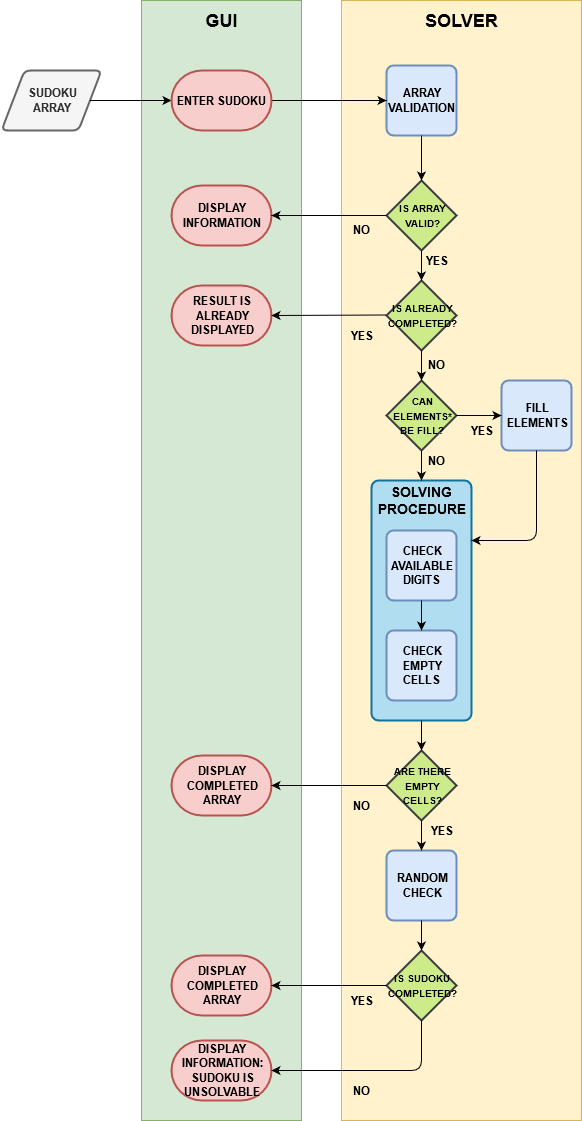

The diagram above was exported from draw.io. Its source (the exported page's mxGraphModel, read from the mxfile embedded in the PNG):
<mxGraphModel dx="1422" dy="772" grid="1" gridSize="10" guides="1" tooltips="1" connect="1" arrows="1" fold="1" page="1" pageScale="1" pageWidth="827" pageHeight="1169" math="0" shadow="0">
  <root>
    <mxCell id="0" />
    <mxCell id="1" parent="0" />
    <mxCell id="tvIER3KHZRPnWaV9SwNt-1" value="" style="rounded=0;whiteSpace=wrap;html=1;fillColor=#d5e8d4;strokeColor=#82b366;" vertex="1" parent="1">
      <mxGeometry x="280" y="40" width="160" height="1120" as="geometry" />
    </mxCell>
    <mxCell id="tvIER3KHZRPnWaV9SwNt-2" value="" style="rounded=0;whiteSpace=wrap;html=1;fillColor=#fff2cc;strokeColor=#d6b656;" vertex="1" parent="1">
      <mxGeometry x="480" y="40" width="240" height="1120" as="geometry" />
    </mxCell>
    <mxCell id="tvIER3KHZRPnWaV9SwNt-3" value="&lt;font style=&quot;font-size: 18px&quot;&gt;&lt;b&gt;GUI&lt;/b&gt;&lt;/font&gt;" style="text;html=1;align=center;verticalAlign=middle;resizable=0;points=[];autosize=1;" vertex="1" parent="1">
      <mxGeometry x="335" y="50" width="50" height="20" as="geometry" />
    </mxCell>
    <mxCell id="tvIER3KHZRPnWaV9SwNt-4" value="&lt;font style=&quot;font-size: 18px&quot;&gt;&lt;b&gt;SOLVER&lt;/b&gt;&lt;/font&gt;" style="text;html=1;align=center;verticalAlign=middle;resizable=0;points=[];autosize=1;" vertex="1" parent="1">
      <mxGeometry x="555" y="50" width="90" height="20" as="geometry" />
    </mxCell>
    <mxCell id="tvIER3KHZRPnWaV9SwNt-5" value="&lt;div&gt;&lt;b&gt;SUDOKU&lt;/b&gt;&lt;/div&gt;&lt;div&gt;&lt;b&gt;ARRAY&lt;/b&gt;&lt;/div&gt;" style="shape=parallelogram;html=1;strokeWidth=2;perimeter=parallelogramPerimeter;whiteSpace=wrap;rounded=1;arcSize=12;size=0.23;fillColor=#f5f5f5;strokeColor=#666666;fontColor=#333333;" vertex="1" parent="1">
      <mxGeometry x="140" y="110" width="100" height="60" as="geometry" />
    </mxCell>
    <mxCell id="tvIER3KHZRPnWaV9SwNt-8" value="&lt;div&gt;&lt;b&gt;ARRAY&lt;/b&gt;&lt;/div&gt;&lt;div&gt;&lt;b&gt;VALIDATION&lt;br&gt;&lt;/b&gt;&lt;/div&gt;" style="rounded=1;whiteSpace=wrap;html=1;absoluteArcSize=1;arcSize=14;strokeWidth=2;fillColor=#dae8fc;strokeColor=#6c8ebf;" vertex="1" parent="1">
      <mxGeometry x="525" y="105" width="70" height="70" as="geometry" />
    </mxCell>
    <mxCell id="tvIER3KHZRPnWaV9SwNt-9" value="&lt;b&gt;&lt;font style=&quot;font-size: 10px&quot;&gt;IS ARRAY VALID?&lt;/font&gt;&lt;/b&gt;" style="strokeWidth=2;html=1;shape=mxgraph.flowchart.decision;whiteSpace=wrap;fillColor=#cdeb8b;strokeColor=#36393d;" vertex="1" parent="1">
      <mxGeometry x="525" y="220" width="70" height="70" as="geometry" />
    </mxCell>
    <mxCell id="tvIER3KHZRPnWaV9SwNt-10" value="" style="endArrow=classic;html=1;exitX=1;exitY=0.5;exitDx=0;exitDy=0;entryX=0;entryY=0.5;entryDx=0;entryDy=0;entryPerimeter=0;" edge="1" parent="1" source="tvIER3KHZRPnWaV9SwNt-5" target="tvIER3KHZRPnWaV9SwNt-59">
      <mxGeometry width="50" height="50" relative="1" as="geometry">
        <mxPoint x="140" y="180" as="sourcePoint" />
        <mxPoint x="325" y="140" as="targetPoint" />
      </mxGeometry>
    </mxCell>
    <mxCell id="tvIER3KHZRPnWaV9SwNt-11" value="" style="endArrow=classic;html=1;exitX=1;exitY=0.5;exitDx=0;exitDy=0;entryX=0;entryY=0.5;entryDx=0;entryDy=0;exitPerimeter=0;" edge="1" parent="1" source="tvIER3KHZRPnWaV9SwNt-59" target="tvIER3KHZRPnWaV9SwNt-8">
      <mxGeometry width="50" height="50" relative="1" as="geometry">
        <mxPoint x="395" y="140" as="sourcePoint" />
        <mxPoint x="441.5" y="139.5" as="targetPoint" />
      </mxGeometry>
    </mxCell>
    <mxCell id="tvIER3KHZRPnWaV9SwNt-12" value="&lt;div&gt;&lt;b&gt;&lt;font style=&quot;font-size: 10px&quot;&gt;IS ALREADY COMPLETED?&lt;/font&gt;&lt;/b&gt;&lt;/div&gt;" style="strokeWidth=2;html=1;shape=mxgraph.flowchart.decision;whiteSpace=wrap;fillColor=#cdeb8b;strokeColor=#36393d;" vertex="1" parent="1">
      <mxGeometry x="525" y="320" width="70" height="70" as="geometry" />
    </mxCell>
    <mxCell id="tvIER3KHZRPnWaV9SwNt-13" value="&lt;b&gt;DISPLAY INFORMATION&lt;/b&gt;" style="strokeWidth=2;html=1;shape=mxgraph.flowchart.terminator;whiteSpace=wrap;fillColor=#f8cecc;strokeColor=#b85450;" vertex="1" parent="1">
      <mxGeometry x="310" y="225" width="100" height="60" as="geometry" />
    </mxCell>
    <mxCell id="tvIER3KHZRPnWaV9SwNt-14" value="&lt;b&gt;RESULT IS ALREADY DISPLAYED&lt;/b&gt;" style="strokeWidth=2;html=1;shape=mxgraph.flowchart.terminator;whiteSpace=wrap;fillColor=#f8cecc;strokeColor=#b85450;" vertex="1" parent="1">
      <mxGeometry x="310" y="325" width="100" height="60" as="geometry" />
    </mxCell>
    <mxCell id="tvIER3KHZRPnWaV9SwNt-15" value="" style="endArrow=classic;html=1;exitX=0.5;exitY=1;exitDx=0;exitDy=0;" edge="1" parent="1" source="tvIER3KHZRPnWaV9SwNt-8" target="tvIER3KHZRPnWaV9SwNt-9">
      <mxGeometry width="50" height="50" relative="1" as="geometry">
        <mxPoint x="760" y="185" as="sourcePoint" />
        <mxPoint x="760" y="250" as="targetPoint" />
      </mxGeometry>
    </mxCell>
    <mxCell id="tvIER3KHZRPnWaV9SwNt-16" value="" style="endArrow=classic;html=1;exitX=0.5;exitY=1;exitDx=0;exitDy=0;exitPerimeter=0;" edge="1" parent="1" source="tvIER3KHZRPnWaV9SwNt-9" target="tvIER3KHZRPnWaV9SwNt-12">
      <mxGeometry width="50" height="50" relative="1" as="geometry">
        <mxPoint x="570" y="200" as="sourcePoint" />
        <mxPoint x="570" y="230" as="targetPoint" />
      </mxGeometry>
    </mxCell>
    <mxCell id="tvIER3KHZRPnWaV9SwNt-17" value="" style="endArrow=classic;html=1;exitX=0;exitY=0.5;exitDx=0;exitDy=0;exitPerimeter=0;" edge="1" parent="1" source="tvIER3KHZRPnWaV9SwNt-9" target="tvIER3KHZRPnWaV9SwNt-13">
      <mxGeometry width="50" height="50" relative="1" as="geometry">
        <mxPoint x="580" y="210" as="sourcePoint" />
        <mxPoint x="580" y="240" as="targetPoint" />
      </mxGeometry>
    </mxCell>
    <mxCell id="tvIER3KHZRPnWaV9SwNt-18" value="" style="endArrow=classic;html=1;exitX=0;exitY=0.5;exitDx=0;exitDy=0;exitPerimeter=0;entryX=1;entryY=0.5;entryDx=0;entryDy=0;entryPerimeter=0;" edge="1" parent="1" target="tvIER3KHZRPnWaV9SwNt-14">
      <mxGeometry width="50" height="50" relative="1" as="geometry">
        <mxPoint x="525" y="354.5" as="sourcePoint" />
        <mxPoint x="330" y="354.5" as="targetPoint" />
      </mxGeometry>
    </mxCell>
    <mxCell id="tvIER3KHZRPnWaV9SwNt-20" value="&lt;b&gt;NO&lt;/b&gt;" style="text;html=1;align=center;verticalAlign=middle;resizable=0;points=[];autosize=1;" vertex="1" parent="1">
      <mxGeometry x="560" y="394" width="30" height="20" as="geometry" />
    </mxCell>
    <mxCell id="tvIER3KHZRPnWaV9SwNt-21" value="&lt;b&gt;NO&lt;/b&gt;" style="text;html=1;align=center;verticalAlign=middle;resizable=0;points=[];autosize=1;" vertex="1" parent="1">
      <mxGeometry x="485" y="259" width="30" height="20" as="geometry" />
    </mxCell>
    <mxCell id="tvIER3KHZRPnWaV9SwNt-23" value="&lt;div&gt;&lt;b&gt;YES&lt;/b&gt;&lt;/div&gt;" style="text;html=1;align=center;verticalAlign=middle;resizable=0;points=[];autosize=1;" vertex="1" parent="1">
      <mxGeometry x="480" y="365" width="40" height="20" as="geometry" />
    </mxCell>
    <mxCell id="tvIER3KHZRPnWaV9SwNt-24" value="&lt;div&gt;&lt;b&gt;YES&lt;/b&gt;&lt;/div&gt;" style="text;html=1;align=center;verticalAlign=middle;resizable=0;points=[];autosize=1;" vertex="1" parent="1">
      <mxGeometry x="555" y="290" width="40" height="20" as="geometry" />
    </mxCell>
    <mxCell id="tvIER3KHZRPnWaV9SwNt-25" value="&lt;b&gt;&lt;font style=&quot;font-size: 10px&quot;&gt;CAN ELEMENTS* BE FILL?&lt;/font&gt;&lt;/b&gt;" style="strokeWidth=2;html=1;shape=mxgraph.flowchart.decision;whiteSpace=wrap;fillColor=#cdeb8b;strokeColor=#36393d;" vertex="1" parent="1">
      <mxGeometry x="525" y="420" width="70" height="70" as="geometry" />
    </mxCell>
    <mxCell id="tvIER3KHZRPnWaV9SwNt-26" value="" style="endArrow=classic;html=1;entryX=0.5;entryY=0;entryDx=0;entryDy=0;entryPerimeter=0;" edge="1" parent="1" target="tvIER3KHZRPnWaV9SwNt-25">
      <mxGeometry width="50" height="50" relative="1" as="geometry">
        <mxPoint x="560" y="390" as="sourcePoint" />
        <mxPoint x="570" y="230" as="targetPoint" />
      </mxGeometry>
    </mxCell>
    <mxCell id="tvIER3KHZRPnWaV9SwNt-27" value="&lt;b&gt;FILL ELEMENTS&lt;/b&gt;" style="rounded=1;whiteSpace=wrap;html=1;absoluteArcSize=1;arcSize=14;strokeWidth=2;fillColor=#dae8fc;strokeColor=#6c8ebf;" vertex="1" parent="1">
      <mxGeometry x="640" y="420" width="70" height="70" as="geometry" />
    </mxCell>
    <mxCell id="tvIER3KHZRPnWaV9SwNt-28" value="" style="endArrow=classic;html=1;exitX=1;exitY=0.5;exitDx=0;exitDy=0;exitPerimeter=0;entryX=0;entryY=0.5;entryDx=0;entryDy=0;" edge="1" parent="1" source="tvIER3KHZRPnWaV9SwNt-25" target="tvIER3KHZRPnWaV9SwNt-27">
      <mxGeometry width="50" height="50" relative="1" as="geometry">
        <mxPoint x="570" y="185" as="sourcePoint" />
        <mxPoint x="570" y="230" as="targetPoint" />
      </mxGeometry>
    </mxCell>
    <mxCell id="tvIER3KHZRPnWaV9SwNt-29" value="&lt;div&gt;&lt;b&gt;YES&lt;/b&gt;&lt;/div&gt;" style="text;html=1;align=center;verticalAlign=middle;resizable=0;points=[];autosize=1;" vertex="1" parent="1">
      <mxGeometry x="600" y="460" width="40" height="20" as="geometry" />
    </mxCell>
    <mxCell id="tvIER3KHZRPnWaV9SwNt-30" value="" style="rounded=1;whiteSpace=wrap;html=1;absoluteArcSize=1;arcSize=14;strokeWidth=2;fillColor=#b1ddf0;strokeColor=#10739e;" vertex="1" parent="1">
      <mxGeometry x="510" y="520" width="100" height="240" as="geometry" />
    </mxCell>
    <mxCell id="tvIER3KHZRPnWaV9SwNt-32" value="&lt;div&gt;&lt;b&gt;CHECK&lt;/b&gt;&lt;/div&gt;&lt;div&gt;&lt;b&gt;AVAILABLE&lt;/b&gt;&lt;/div&gt;&lt;div&gt;&lt;b&gt;DIGITS&lt;br&gt;&lt;/b&gt;&lt;/div&gt;" style="rounded=1;whiteSpace=wrap;html=1;absoluteArcSize=1;arcSize=14;strokeWidth=2;fillColor=#dae8fc;strokeColor=#6c8ebf;" vertex="1" parent="1">
      <mxGeometry x="525" y="570" width="70" height="70" as="geometry" />
    </mxCell>
    <mxCell id="tvIER3KHZRPnWaV9SwNt-33" value="&lt;div&gt;&lt;b&gt;CHECK&lt;/b&gt;&lt;/div&gt;&lt;div&gt;&lt;b&gt;EMPTY&lt;/b&gt;&lt;/div&gt;&lt;div&gt;&lt;b&gt;CELLS&lt;br&gt;&lt;/b&gt;&lt;/div&gt;" style="rounded=1;whiteSpace=wrap;html=1;absoluteArcSize=1;arcSize=14;strokeWidth=2;fillColor=#dae8fc;strokeColor=#6c8ebf;" vertex="1" parent="1">
      <mxGeometry x="525" y="670" width="70" height="70" as="geometry" />
    </mxCell>
    <mxCell id="tvIER3KHZRPnWaV9SwNt-34" value="&lt;div&gt;&lt;font style=&quot;font-size: 14px&quot;&gt;&lt;b&gt;SOLVING&lt;/b&gt;&lt;/font&gt;&lt;/div&gt;&lt;div&gt;&lt;font style=&quot;font-size: 14px&quot;&gt;&lt;b&gt;PROCEDURE&lt;/b&gt;&lt;/font&gt;&lt;/div&gt;" style="text;html=1;align=center;verticalAlign=middle;resizable=0;points=[];autosize=1;" vertex="1" parent="1">
      <mxGeometry x="510" y="520" width="100" height="40" as="geometry" />
    </mxCell>
    <mxCell id="tvIER3KHZRPnWaV9SwNt-37" value="" style="endArrow=classic;html=1;exitX=0.5;exitY=1;exitDx=0;exitDy=0;exitPerimeter=0;entryX=0.5;entryY=0;entryDx=0;entryDy=0;entryPerimeter=0;" edge="1" parent="1" source="tvIER3KHZRPnWaV9SwNt-25" target="tvIER3KHZRPnWaV9SwNt-34">
      <mxGeometry width="50" height="50" relative="1" as="geometry">
        <mxPoint x="570" y="185" as="sourcePoint" />
        <mxPoint x="570" y="230" as="targetPoint" />
      </mxGeometry>
    </mxCell>
    <mxCell id="tvIER3KHZRPnWaV9SwNt-38" value="" style="endArrow=classic;html=1;exitX=0.5;exitY=1;exitDx=0;exitDy=0;entryX=0.5;entryY=0;entryDx=0;entryDy=0;" edge="1" parent="1" source="tvIER3KHZRPnWaV9SwNt-32" target="tvIER3KHZRPnWaV9SwNt-33">
      <mxGeometry width="50" height="50" relative="1" as="geometry">
        <mxPoint x="570" y="500" as="sourcePoint" />
        <mxPoint x="570" y="530" as="targetPoint" />
      </mxGeometry>
    </mxCell>
    <mxCell id="tvIER3KHZRPnWaV9SwNt-39" value="" style="endArrow=classic;html=1;exitX=0.5;exitY=1;exitDx=0;exitDy=0;entryX=1;entryY=0.25;entryDx=0;entryDy=0;" edge="1" parent="1" source="tvIER3KHZRPnWaV9SwNt-27" target="tvIER3KHZRPnWaV9SwNt-30">
      <mxGeometry width="50" height="50" relative="1" as="geometry">
        <mxPoint x="570" y="500" as="sourcePoint" />
        <mxPoint x="570" y="530" as="targetPoint" />
        <Array as="points">
          <mxPoint x="675" y="580" />
        </Array>
      </mxGeometry>
    </mxCell>
    <mxCell id="tvIER3KHZRPnWaV9SwNt-40" value="&lt;b&gt;NO&lt;/b&gt;" style="text;html=1;align=center;verticalAlign=middle;resizable=0;points=[];autosize=1;" vertex="1" parent="1">
      <mxGeometry x="560" y="490" width="30" height="20" as="geometry" />
    </mxCell>
    <mxCell id="tvIER3KHZRPnWaV9SwNt-41" value="&lt;b&gt;&lt;font style=&quot;font-size: 10px&quot;&gt;ARE THERE EMPTY CELLS?&lt;/font&gt;&lt;/b&gt;" style="strokeWidth=2;html=1;shape=mxgraph.flowchart.decision;whiteSpace=wrap;fillColor=#cdeb8b;strokeColor=#36393d;" vertex="1" parent="1">
      <mxGeometry x="525" y="790" width="70" height="70" as="geometry" />
    </mxCell>
    <mxCell id="tvIER3KHZRPnWaV9SwNt-42" value="" style="endArrow=classic;html=1;exitX=0.5;exitY=1;exitDx=0;exitDy=0;" edge="1" parent="1" source="tvIER3KHZRPnWaV9SwNt-30" target="tvIER3KHZRPnWaV9SwNt-41">
      <mxGeometry width="50" height="50" relative="1" as="geometry">
        <mxPoint x="570" y="400" as="sourcePoint" />
        <mxPoint x="570" y="430" as="targetPoint" />
      </mxGeometry>
    </mxCell>
    <mxCell id="tvIER3KHZRPnWaV9SwNt-43" value="&lt;div&gt;&lt;b&gt;DISPLAY&lt;/b&gt;&lt;/div&gt;&lt;div&gt;&lt;b&gt;COMPLETED ARRAY&lt;br&gt;&lt;/b&gt;&lt;/div&gt;" style="strokeWidth=2;html=1;shape=mxgraph.flowchart.terminator;whiteSpace=wrap;fillColor=#f8cecc;strokeColor=#b85450;" vertex="1" parent="1">
      <mxGeometry x="310" y="795" width="100" height="60" as="geometry" />
    </mxCell>
    <mxCell id="tvIER3KHZRPnWaV9SwNt-44" value="" style="endArrow=classic;html=1;exitX=0;exitY=0.5;exitDx=0;exitDy=0;exitPerimeter=0;entryX=1;entryY=0.5;entryDx=0;entryDy=0;entryPerimeter=0;" edge="1" parent="1" source="tvIER3KHZRPnWaV9SwNt-41" target="tvIER3KHZRPnWaV9SwNt-43">
      <mxGeometry width="50" height="50" relative="1" as="geometry">
        <mxPoint x="425" y="770" as="sourcePoint" />
        <mxPoint x="310" y="770.5" as="targetPoint" />
      </mxGeometry>
    </mxCell>
    <mxCell id="tvIER3KHZRPnWaV9SwNt-45" value="&lt;b&gt;NO&lt;/b&gt;" style="text;html=1;align=center;verticalAlign=middle;resizable=0;points=[];autosize=1;" vertex="1" parent="1">
      <mxGeometry x="485" y="835" width="30" height="20" as="geometry" />
    </mxCell>
    <mxCell id="tvIER3KHZRPnWaV9SwNt-46" value="&lt;b&gt;RANDOM CHECK&lt;/b&gt;" style="rounded=1;whiteSpace=wrap;html=1;absoluteArcSize=1;arcSize=14;strokeWidth=2;fillColor=#dae8fc;strokeColor=#6c8ebf;" vertex="1" parent="1">
      <mxGeometry x="525" y="890" width="70" height="70" as="geometry" />
    </mxCell>
    <mxCell id="tvIER3KHZRPnWaV9SwNt-47" value="" style="endArrow=classic;html=1;exitX=0.5;exitY=1;exitDx=0;exitDy=0;exitPerimeter=0;entryX=0.5;entryY=0;entryDx=0;entryDy=0;" edge="1" parent="1" source="tvIER3KHZRPnWaV9SwNt-41" target="tvIER3KHZRPnWaV9SwNt-46">
      <mxGeometry width="50" height="50" relative="1" as="geometry">
        <mxPoint x="570" y="770" as="sourcePoint" />
        <mxPoint x="570" y="800" as="targetPoint" />
      </mxGeometry>
    </mxCell>
    <mxCell id="tvIER3KHZRPnWaV9SwNt-48" value="&lt;div&gt;&lt;b&gt;YES&lt;/b&gt;&lt;/div&gt;" style="text;html=1;align=center;verticalAlign=middle;resizable=0;points=[];autosize=1;" vertex="1" parent="1">
      <mxGeometry x="560" y="860" width="40" height="20" as="geometry" />
    </mxCell>
    <mxCell id="tvIER3KHZRPnWaV9SwNt-49" value="&lt;div&gt;&lt;b&gt;&lt;font style=&quot;font-size: 10px&quot;&gt;IS SUDOKU COMPLETED?&lt;/font&gt;&lt;/b&gt;&lt;/div&gt;" style="strokeWidth=2;html=1;shape=mxgraph.flowchart.decision;whiteSpace=wrap;fillColor=#cdeb8b;strokeColor=#36393d;" vertex="1" parent="1">
      <mxGeometry x="525" y="990" width="70" height="70" as="geometry" />
    </mxCell>
    <mxCell id="tvIER3KHZRPnWaV9SwNt-50" value="&lt;div&gt;&lt;b&gt;DISPLAY&lt;/b&gt;&lt;/div&gt;&lt;div&gt;&lt;b&gt;COMPLETED ARRAY&lt;br&gt;&lt;/b&gt;&lt;/div&gt;" style="strokeWidth=2;html=1;shape=mxgraph.flowchart.terminator;whiteSpace=wrap;fillColor=#f8cecc;strokeColor=#b85450;" vertex="1" parent="1">
      <mxGeometry x="310" y="995" width="100" height="60" as="geometry" />
    </mxCell>
    <mxCell id="tvIER3KHZRPnWaV9SwNt-51" value="&lt;div&gt;&lt;b&gt;DISPLAY INFORMATION: SUDOKU IS UNSOLVABLE&lt;br&gt;&lt;/b&gt;&lt;/div&gt;" style="strokeWidth=2;html=1;shape=mxgraph.flowchart.terminator;whiteSpace=wrap;fillColor=#f8cecc;strokeColor=#b85450;" vertex="1" parent="1">
      <mxGeometry x="310" y="1080" width="100" height="60" as="geometry" />
    </mxCell>
    <mxCell id="tvIER3KHZRPnWaV9SwNt-52" value="" style="endArrow=classic;html=1;exitX=0;exitY=0.5;exitDx=0;exitDy=0;exitPerimeter=0;entryX=1;entryY=0.5;entryDx=0;entryDy=0;entryPerimeter=0;" edge="1" parent="1" source="tvIER3KHZRPnWaV9SwNt-49" target="tvIER3KHZRPnWaV9SwNt-50">
      <mxGeometry width="50" height="50" relative="1" as="geometry">
        <mxPoint x="535" y="835" as="sourcePoint" />
        <mxPoint x="420" y="835" as="targetPoint" />
      </mxGeometry>
    </mxCell>
    <mxCell id="tvIER3KHZRPnWaV9SwNt-53" value="" style="endArrow=classic;html=1;exitX=0.5;exitY=1;exitDx=0;exitDy=0;exitPerimeter=0;entryX=1;entryY=0.5;entryDx=0;entryDy=0;entryPerimeter=0;" edge="1" parent="1" source="tvIER3KHZRPnWaV9SwNt-49" target="tvIER3KHZRPnWaV9SwNt-51">
      <mxGeometry width="50" height="50" relative="1" as="geometry">
        <mxPoint x="535" y="1025" as="sourcePoint" />
        <mxPoint x="420" y="1025" as="targetPoint" />
        <Array as="points">
          <mxPoint x="560" y="1110" />
        </Array>
      </mxGeometry>
    </mxCell>
    <mxCell id="tvIER3KHZRPnWaV9SwNt-55" value="" style="endArrow=classic;html=1;exitX=0.5;exitY=1;exitDx=0;exitDy=0;entryX=0.5;entryY=0;entryDx=0;entryDy=0;entryPerimeter=0;" edge="1" parent="1" source="tvIER3KHZRPnWaV9SwNt-46" target="tvIER3KHZRPnWaV9SwNt-49">
      <mxGeometry width="50" height="50" relative="1" as="geometry">
        <mxPoint x="570" y="770" as="sourcePoint" />
        <mxPoint x="570" y="800" as="targetPoint" />
      </mxGeometry>
    </mxCell>
    <mxCell id="tvIER3KHZRPnWaV9SwNt-56" value="&lt;div&gt;&lt;b&gt;YES&lt;/b&gt;&lt;/div&gt;" style="text;html=1;align=center;verticalAlign=middle;resizable=0;points=[];autosize=1;" vertex="1" parent="1">
      <mxGeometry x="480" y="1030" width="40" height="20" as="geometry" />
    </mxCell>
    <mxCell id="tvIER3KHZRPnWaV9SwNt-57" value="&lt;b&gt;NO&lt;/b&gt;" style="text;html=1;align=center;verticalAlign=middle;resizable=0;points=[];autosize=1;" vertex="1" parent="1">
      <mxGeometry x="485" y="1120" width="30" height="20" as="geometry" />
    </mxCell>
    <mxCell id="tvIER3KHZRPnWaV9SwNt-59" value="&lt;b&gt;ENTER SUDOKU&lt;br&gt;&lt;/b&gt;" style="strokeWidth=2;html=1;shape=mxgraph.flowchart.terminator;whiteSpace=wrap;fillColor=#f8cecc;strokeColor=#b85450;" vertex="1" parent="1">
      <mxGeometry x="310" y="110" width="100" height="60" as="geometry" />
    </mxCell>
  </root>
</mxGraphModel>